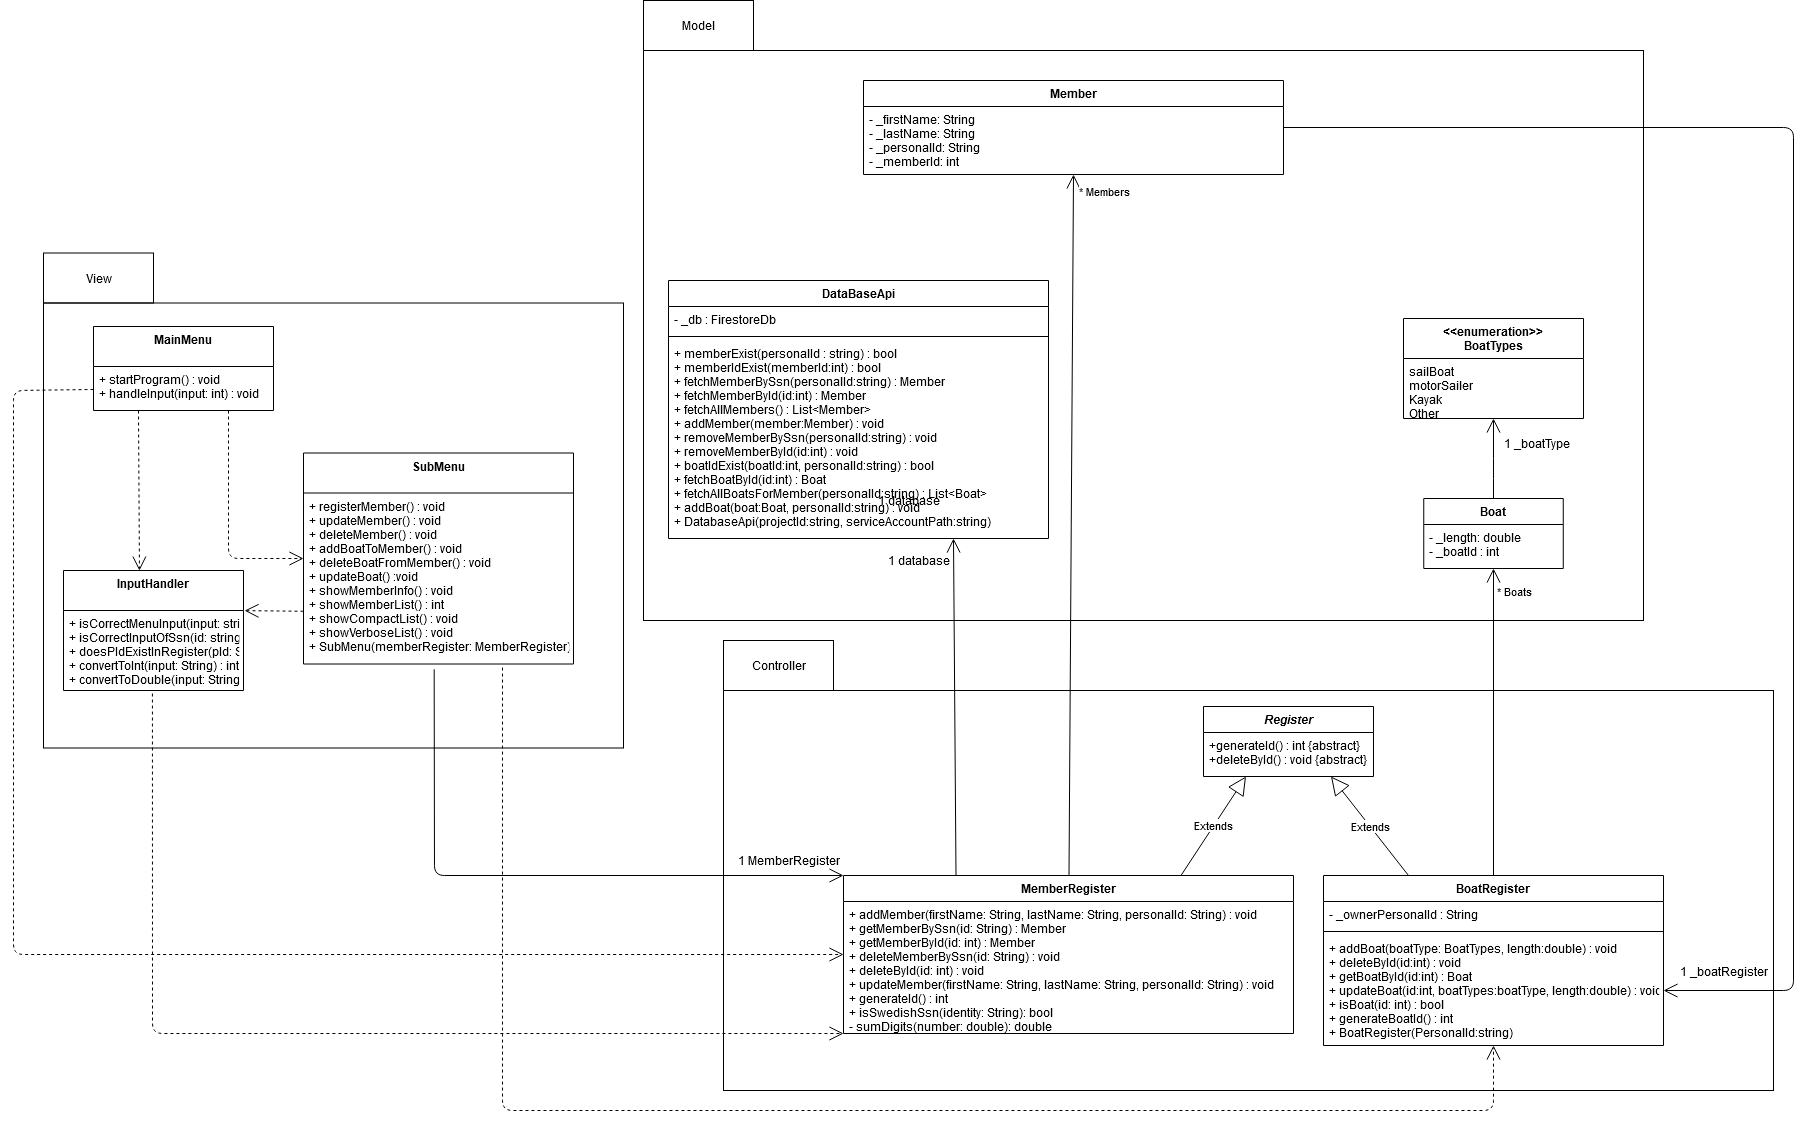

The diagram above was exported from draw.io. Its source (the exported page's mxGraphModel, read from the mxfile embedded in the PNG):
<mxGraphModel dx="3474" dy="1046" grid="1" gridSize="10" guides="1" tooltips="1" connect="1" arrows="1" fold="1" page="1" pageScale="1" pageWidth="827" pageHeight="1169" math="0" shadow="0">
  <root>
    <mxCell id="0" />
    <mxCell id="1" parent="0" />
    <mxCell id="uN7rPqQzvFv1wPcOUt6X-1" value="Model" style="html=1;" parent="1" vertex="1">
      <mxGeometry x="-450" width="110" height="50" as="geometry" />
    </mxCell>
    <mxCell id="uN7rPqQzvFv1wPcOUt6X-40" value="" style="endArrow=open;endFill=1;endSize=12;html=1;entryX=0.5;entryY=1;entryDx=0;entryDy=0;" parent="1" source="thDpbZdBde3B-dUrl18y-1" target="uN7rPqQzvFv1wPcOUt6X-2" edge="1">
      <mxGeometry width="160" relative="1" as="geometry">
        <mxPoint x="-60" y="880" as="sourcePoint" />
        <mxPoint x="200" y="220" as="targetPoint" />
      </mxGeometry>
    </mxCell>
    <mxCell id="uN7rPqQzvFv1wPcOUt6X-41" value="* Members" style="edgeLabel;html=1;align=center;verticalAlign=middle;resizable=0;points=[];" parent="uN7rPqQzvFv1wPcOUt6X-40" vertex="1" connectable="0">
      <mxGeometry x="0.4286" y="-3" relative="1" as="geometry">
        <mxPoint x="28.28" y="-185.02999999999997" as="offset" />
      </mxGeometry>
    </mxCell>
    <mxCell id="uN7rPqQzvFv1wPcOUt6X-42" value="" style="endArrow=open;endFill=1;endSize=12;html=1;entryX=0.5;entryY=1;entryDx=0;entryDy=0;exitX=0.5;exitY=0;exitDx=0;exitDy=0;" parent="1" source="thDpbZdBde3B-dUrl18y-5" target="EoRXM5c85ogiPx-532PF-1" edge="1">
      <mxGeometry width="160" relative="1" as="geometry">
        <mxPoint x="340" y="690" as="sourcePoint" />
        <mxPoint x="399.9999999999998" y="624" as="targetPoint" />
        <Array as="points" />
      </mxGeometry>
    </mxCell>
    <mxCell id="uN7rPqQzvFv1wPcOUt6X-43" value="* Boats" style="edgeLabel;html=1;align=center;verticalAlign=middle;resizable=0;points=[];" parent="uN7rPqQzvFv1wPcOUt6X-42" vertex="1" connectable="0">
      <mxGeometry x="0.4286" y="-3" relative="1" as="geometry">
        <mxPoint x="17" y="-65" as="offset" />
      </mxGeometry>
    </mxCell>
    <mxCell id="uN7rPqQzvFv1wPcOUt6X-44" value="" style="endArrow=open;endFill=1;endSize=12;html=1;exitX=1;exitY=0.5;exitDx=0;exitDy=0;entryX=1;entryY=0.5;entryDx=0;entryDy=0;" parent="1" source="uN7rPqQzvFv1wPcOUt6X-2" target="thDpbZdBde3B-dUrl18y-8" edge="1">
      <mxGeometry width="160" relative="1" as="geometry">
        <mxPoint x="270" y="330" as="sourcePoint" />
        <mxPoint x="160" y="700" as="targetPoint" />
        <Array as="points">
          <mxPoint x="700" y="127" />
          <mxPoint x="700" y="990" />
        </Array>
      </mxGeometry>
    </mxCell>
    <mxCell id="uN7rPqQzvFv1wPcOUt6X-47" value="" style="endArrow=open;endFill=1;endSize=12;html=1;exitX=0.5;exitY=0;exitDx=0;exitDy=0;entryX=0.5;entryY=1;entryDx=0;entryDy=0;" parent="1" target="uN7rPqQzvFv1wPcOUt6X-22" edge="1">
      <mxGeometry width="160" relative="1" as="geometry">
        <mxPoint x="399.9999999999998" y="498.0000000000001" as="sourcePoint" />
        <mxPoint x="390" y="448" as="targetPoint" />
        <Array as="points">
          <mxPoint x="400" y="468" />
        </Array>
      </mxGeometry>
    </mxCell>
    <mxCell id="uN7rPqQzvFv1wPcOUt6X-49" value="" style="endArrow=open;endFill=1;endSize=12;html=1;exitX=0.25;exitY=0;exitDx=0;exitDy=0;entryX=0.75;entryY=1;entryDx=0;entryDy=0;" parent="1" source="thDpbZdBde3B-dUrl18y-1" target="uN7rPqQzvFv1wPcOUt6X-24" edge="1">
      <mxGeometry width="160" relative="1" as="geometry">
        <mxPoint x="-390" y="295" as="sourcePoint" />
        <mxPoint x="-380" y="610" as="targetPoint" />
        <Array as="points" />
      </mxGeometry>
    </mxCell>
    <mxCell id="uN7rPqQzvFv1wPcOUt6X-51" value="View" style="html=1;" parent="1" vertex="1">
      <mxGeometry x="-1050" y="252.5" width="110" height="50" as="geometry" />
    </mxCell>
    <mxCell id="uN7rPqQzvFv1wPcOUt6X-53" value="" style="endArrow=open;endFill=1;endSize=12;html=1;exitX=0.484;exitY=1.031;exitDx=0;exitDy=0;exitPerimeter=0;entryX=0;entryY=0;entryDx=0;entryDy=0;" parent="1" source="EoRXM5c85ogiPx-532PF-15" target="thDpbZdBde3B-dUrl18y-1" edge="1">
      <mxGeometry width="160" relative="1" as="geometry">
        <mxPoint x="-520" y="900" as="sourcePoint" />
        <mxPoint x="-330" y="850" as="targetPoint" />
        <Array as="points">
          <mxPoint x="-659" y="875" />
        </Array>
      </mxGeometry>
    </mxCell>
    <mxCell id="uN7rPqQzvFv1wPcOUt6X-55" value="" style="endArrow=open;endSize=12;dashed=1;html=1;exitX=0.737;exitY=1.021;exitDx=0;exitDy=0;exitPerimeter=0;" parent="1" target="thDpbZdBde3B-dUrl18y-8" edge="1" source="EoRXM5c85ogiPx-532PF-15">
      <mxGeometry width="160" relative="1" as="geometry">
        <mxPoint x="-539" y="928.2499999999998" as="sourcePoint" />
        <mxPoint x="401" y="1009" as="targetPoint" />
        <Array as="points">
          <mxPoint x="-591" y="1110" />
          <mxPoint x="400" y="1110" />
        </Array>
        <mxPoint as="offset" />
      </mxGeometry>
    </mxCell>
    <mxCell id="uN7rPqQzvFv1wPcOUt6X-57" value="1 database" style="text;html=1;align=center;verticalAlign=middle;resizable=0;points=[];autosize=1;" parent="1" vertex="1">
      <mxGeometry x="-220" y="490" width="70" height="20" as="geometry" />
    </mxCell>
    <mxCell id="uN7rPqQzvFv1wPcOUt6X-58" value="1 database" style="text;html=1;align=center;verticalAlign=middle;resizable=0;points=[];autosize=1;" parent="1" vertex="1">
      <mxGeometry x="-210" y="550" width="70" height="20" as="geometry" />
    </mxCell>
    <mxCell id="uN7rPqQzvFv1wPcOUt6X-52" value="MainMenu" style="swimlane;fontStyle=1;align=center;verticalAlign=top;childLayout=stackLayout;horizontal=1;startSize=40;horizontalStack=0;resizeParent=1;resizeParentMax=0;resizeLast=0;collapsible=1;marginBottom=0;" parent="1" vertex="1">
      <mxGeometry x="-1000" y="326" width="180" height="84" as="geometry" />
    </mxCell>
    <mxCell id="EoRXM5c85ogiPx-532PF-13" value="+ startProgram() : void&#10;+ handleInput(input: int) : void" style="text;strokeColor=none;fillColor=none;align=left;verticalAlign=top;spacingLeft=4;spacingRight=4;overflow=hidden;rotatable=0;points=[[0,0.5],[1,0.5]];portConstraint=eastwest;" vertex="1" parent="uN7rPqQzvFv1wPcOUt6X-52">
      <mxGeometry y="40" width="180" height="44" as="geometry" />
    </mxCell>
    <mxCell id="uN7rPqQzvFv1wPcOUt6X-59" value="1 _boatRegister" style="text;html=1;align=center;verticalAlign=middle;resizable=0;points=[];autosize=1;" parent="1" vertex="1">
      <mxGeometry x="580" y="961" width="100" height="20" as="geometry" />
    </mxCell>
    <mxCell id="uN7rPqQzvFv1wPcOUt6X-60" value="1 _boatType" style="text;html=1;align=center;verticalAlign=middle;resizable=0;points=[];autosize=1;" parent="1" vertex="1">
      <mxGeometry x="403" y="432.5" width="80" height="20" as="geometry" />
    </mxCell>
    <mxCell id="uN7rPqQzvFv1wPcOUt6X-2" value="Member" style="swimlane;fontStyle=1;align=center;verticalAlign=top;childLayout=stackLayout;horizontal=1;startSize=26;horizontalStack=0;resizeParent=1;resizeParentMax=0;resizeLast=0;collapsible=1;marginBottom=0;" parent="1" vertex="1">
      <mxGeometry x="-230" y="80" width="420" height="94" as="geometry" />
    </mxCell>
    <mxCell id="uN7rPqQzvFv1wPcOUt6X-65" value="- _firstName: String&#10;- _lastName: String&#10;- _personalId: String&#10;- _memberId: int" style="text;strokeColor=none;fillColor=none;align=left;verticalAlign=top;spacingLeft=4;spacingRight=4;overflow=hidden;rotatable=0;points=[[0,0.5],[1,0.5]];portConstraint=eastwest;" parent="uN7rPqQzvFv1wPcOUt6X-2" vertex="1">
      <mxGeometry y="26" width="420" height="68" as="geometry" />
    </mxCell>
    <mxCell id="uN7rPqQzvFv1wPcOUt6X-24" value="DataBaseApi" style="swimlane;fontStyle=1;align=center;verticalAlign=top;childLayout=stackLayout;horizontal=1;startSize=26;horizontalStack=0;resizeParent=1;resizeParentMax=0;resizeLast=0;collapsible=1;marginBottom=0;" parent="1" vertex="1">
      <mxGeometry x="-425" y="280" width="380" height="258" as="geometry" />
    </mxCell>
    <mxCell id="uN7rPqQzvFv1wPcOUt6X-72" value="- _db : FirestoreDb" style="text;strokeColor=none;fillColor=none;align=left;verticalAlign=top;spacingLeft=4;spacingRight=4;overflow=hidden;rotatable=0;points=[[0,0.5],[1,0.5]];portConstraint=eastwest;" parent="uN7rPqQzvFv1wPcOUt6X-24" vertex="1">
      <mxGeometry y="26" width="380" height="26" as="geometry" />
    </mxCell>
    <mxCell id="uN7rPqQzvFv1wPcOUt6X-74" value="" style="line;strokeWidth=1;fillColor=none;align=left;verticalAlign=middle;spacingTop=-1;spacingLeft=3;spacingRight=3;rotatable=0;labelPosition=right;points=[];portConstraint=eastwest;" parent="uN7rPqQzvFv1wPcOUt6X-24" vertex="1">
      <mxGeometry y="52" width="380" height="8" as="geometry" />
    </mxCell>
    <mxCell id="uN7rPqQzvFv1wPcOUt6X-75" value="+ memberExist(personalId : string) : bool&#10;+ memberIdExist(memberId:int) : bool&#10;+ fetchMemberBySsn(personalId:string) : Member&#10;+ fetchMemberById(id:int) : Member &#10;+ fetchAllMembers() : List&lt;Member&gt;&#10;+ addMember(member:Member) : void&#10;+ removeMemberBySsn(personalId:string) : void&#10;+ removeMemberById(id:int) : void&#10;+ boatIdExist(boatId:int, personalId:string) : bool&#10;+ fetchBoatById(id:int) : Boat&#10; + fetchAllBoatsForMember(personalId:string) : List&lt;Boat&gt;&#10;+ addBoat(boat:Boat, personalId:string) : void&#10;+ DatabaseApi(projectId:string, serviceAccountPath:string)&#10;" style="text;strokeColor=none;fillColor=none;align=left;verticalAlign=top;spacingLeft=4;spacingRight=4;overflow=hidden;rotatable=0;points=[[0,0.5],[1,0.5]];portConstraint=eastwest;" parent="uN7rPqQzvFv1wPcOUt6X-24" vertex="1">
      <mxGeometry y="60" width="380" height="198" as="geometry" />
    </mxCell>
    <mxCell id="thDpbZdBde3B-dUrl18y-10" value="Controller" style="html=1;" parent="1" vertex="1">
      <mxGeometry x="-370" y="640" width="110" height="50" as="geometry" />
    </mxCell>
    <mxCell id="EoRXM5c85ogiPx-532PF-11" value="Extends" style="endArrow=block;endSize=16;endFill=0;html=1;entryX=0.25;entryY=1;entryDx=0;entryDy=0;exitX=0.75;exitY=0;exitDx=0;exitDy=0;" edge="1" parent="1" source="thDpbZdBde3B-dUrl18y-1" target="EoRXM5c85ogiPx-532PF-9">
      <mxGeometry width="160" relative="1" as="geometry">
        <mxPoint x="-140" y="766" as="sourcePoint" />
        <mxPoint x="-30" y="846" as="targetPoint" />
      </mxGeometry>
    </mxCell>
    <mxCell id="EoRXM5c85ogiPx-532PF-12" value="Extends" style="endArrow=block;endSize=16;endFill=0;html=1;entryX=0.75;entryY=1;entryDx=0;entryDy=0;exitX=0.25;exitY=0;exitDx=0;exitDy=0;" edge="1" parent="1" source="thDpbZdBde3B-dUrl18y-5" target="EoRXM5c85ogiPx-532PF-9">
      <mxGeometry width="160" relative="1" as="geometry">
        <mxPoint x="320" y="766" as="sourcePoint" />
        <mxPoint x="355" y="685.0000000000002" as="targetPoint" />
      </mxGeometry>
    </mxCell>
    <mxCell id="EoRXM5c85ogiPx-532PF-16" value="" style="endArrow=open;endSize=12;dashed=1;html=1;entryX=0;entryY=0.5;entryDx=0;entryDy=0;exitX=0.75;exitY=1;exitDx=0;exitDy=0;" edge="1" parent="1" source="uN7rPqQzvFv1wPcOUt6X-52" target="EoRXM5c85ogiPx-532PF-14">
      <mxGeometry x="0.0435" y="-55" width="160" relative="1" as="geometry">
        <mxPoint x="-920" y="462.5" as="sourcePoint" />
        <mxPoint x="-810" y="552.5" as="targetPoint" />
        <Array as="points">
          <mxPoint x="-865" y="558" />
        </Array>
        <mxPoint as="offset" />
      </mxGeometry>
    </mxCell>
    <mxCell id="EoRXM5c85ogiPx-532PF-17" value="" style="endArrow=open;endSize=12;dashed=1;html=1;exitX=0;exitY=0.75;exitDx=0;exitDy=0;entryX=0;entryY=0.5;entryDx=0;entryDy=0;" edge="1" parent="1" source="uN7rPqQzvFv1wPcOUt6X-52" target="thDpbZdBde3B-dUrl18y-1">
      <mxGeometry x="0.0435" y="-55" width="160" relative="1" as="geometry">
        <mxPoint x="-930" y="690" as="sourcePoint" />
        <mxPoint x="-700" y="690" as="targetPoint" />
        <Array as="points">
          <mxPoint x="-1080" y="390" />
          <mxPoint x="-1080" y="954" />
        </Array>
        <mxPoint as="offset" />
      </mxGeometry>
    </mxCell>
    <mxCell id="EoRXM5c85ogiPx-532PF-24" value="" style="endArrow=open;endSize=12;dashed=1;html=1;exitX=0.494;exitY=1.038;exitDx=0;exitDy=0;entryX=0;entryY=1;entryDx=0;entryDy=0;exitPerimeter=0;" edge="1" parent="1" source="EoRXM5c85ogiPx-532PF-23" target="thDpbZdBde3B-dUrl18y-1">
      <mxGeometry x="0.0435" y="-55" width="160" relative="1" as="geometry">
        <mxPoint x="-760" y="1070" as="sourcePoint" />
        <mxPoint x="-310" y="990" as="targetPoint" />
        <Array as="points">
          <mxPoint x="-941" y="1033" />
        </Array>
        <mxPoint as="offset" />
      </mxGeometry>
    </mxCell>
    <mxCell id="EoRXM5c85ogiPx-532PF-26" value="" style="endArrow=open;endSize=12;dashed=1;html=1;exitX=0.25;exitY=1;exitDx=0;exitDy=0;entryX=0.422;entryY=0.001;entryDx=0;entryDy=0;entryPerimeter=0;" edge="1" parent="1" source="uN7rPqQzvFv1wPcOUt6X-52" target="EoRXM5c85ogiPx-532PF-22">
      <mxGeometry x="0.0435" y="-55" width="160" relative="1" as="geometry">
        <mxPoint x="-1120" y="622.5" as="sourcePoint" />
        <mxPoint x="-890" y="622.5" as="targetPoint" />
        <mxPoint as="offset" />
      </mxGeometry>
    </mxCell>
    <mxCell id="EoRXM5c85ogiPx-532PF-27" value="" style="endArrow=open;endSize=12;dashed=1;html=1;entryX=1.006;entryY=0.002;entryDx=0;entryDy=0;exitX=0;exitY=0.75;exitDx=0;exitDy=0;entryPerimeter=0;" edge="1" parent="1" source="EoRXM5c85ogiPx-532PF-14" target="EoRXM5c85ogiPx-532PF-23">
      <mxGeometry x="0.0435" y="-55" width="160" relative="1" as="geometry">
        <mxPoint x="-820" y="612.5" as="sourcePoint" />
        <mxPoint x="-670" y="622.5" as="targetPoint" />
        <mxPoint as="offset" />
      </mxGeometry>
    </mxCell>
    <mxCell id="uN7rPqQzvFv1wPcOUt6X-22" value="&lt;&lt;enumeration&gt;&gt;&#10;BoatTypes&#10;" style="swimlane;fontStyle=1;align=center;verticalAlign=top;childLayout=stackLayout;horizontal=1;startSize=40;horizontalStack=0;resizeParent=1;resizeParentMax=0;resizeLast=0;collapsible=1;marginBottom=0;" parent="1" vertex="1">
      <mxGeometry x="310" y="318" width="180" height="100" as="geometry" />
    </mxCell>
    <mxCell id="uN7rPqQzvFv1wPcOUt6X-23" value="sailBoat&#10;motorSailer&#10;Kayak&#10;Other&#10;" style="text;strokeColor=none;fillColor=none;align=left;verticalAlign=top;spacingLeft=4;spacingRight=4;overflow=hidden;rotatable=0;points=[[0,0.5],[1,0.5]];portConstraint=eastwest;" parent="uN7rPqQzvFv1wPcOUt6X-22" vertex="1">
      <mxGeometry y="40" width="180" height="60" as="geometry" />
    </mxCell>
    <mxCell id="EoRXM5c85ogiPx-532PF-1" value="Boat" style="swimlane;fontStyle=1;align=center;verticalAlign=top;childLayout=stackLayout;horizontal=1;startSize=26;horizontalStack=0;resizeParent=1;resizeParentMax=0;resizeLast=0;collapsible=1;marginBottom=0;" vertex="1" parent="1">
      <mxGeometry x="330.25" y="498" width="139.5" height="70" as="geometry" />
    </mxCell>
    <mxCell id="EoRXM5c85ogiPx-532PF-2" value="- _length: double&#10;- _boatId : int" style="text;strokeColor=none;fillColor=none;align=left;verticalAlign=top;spacingLeft=4;spacingRight=4;overflow=hidden;rotatable=0;points=[[0,0.5],[1,0.5]];portConstraint=eastwest;" vertex="1" parent="EoRXM5c85ogiPx-532PF-1">
      <mxGeometry y="26" width="139.5" height="44" as="geometry" />
    </mxCell>
    <mxCell id="EoRXM5c85ogiPx-532PF-30" value="" style="html=1;fillColor=none;" vertex="1" parent="1">
      <mxGeometry x="-1050" y="302.5" width="580" height="445" as="geometry" />
    </mxCell>
    <mxCell id="EoRXM5c85ogiPx-532PF-14" value="SubMenu&#10;" style="swimlane;fontStyle=1;align=center;verticalAlign=top;childLayout=stackLayout;horizontal=1;startSize=40;horizontalStack=0;resizeParent=1;resizeParentMax=0;resizeLast=0;collapsible=1;marginBottom=0;" vertex="1" parent="1">
      <mxGeometry x="-790" y="452.5" width="270" height="211" as="geometry" />
    </mxCell>
    <mxCell id="EoRXM5c85ogiPx-532PF-15" value="+ registerMember() : void&#10;+ updateMember() : void&#10;+ deleteMember() : void&#10;+ addBoatToMember() : void&#10;+ deleteBoatFromMember() : void&#10;+ updateBoat() :void&#10; + showMemberInfo() : void&#10;+ showMemberList() : int&#10;+ showCompactList() : void&#10; + showVerboseList() : void&#10;+ SubMenu(memberRegister: MemberRegister)&#10;&#10;" style="text;strokeColor=none;fillColor=none;align=left;verticalAlign=top;spacingLeft=4;spacingRight=4;overflow=hidden;rotatable=0;points=[[0,0.5],[1,0.5]];portConstraint=eastwest;" vertex="1" parent="EoRXM5c85ogiPx-532PF-14">
      <mxGeometry y="40" width="270" height="171" as="geometry" />
    </mxCell>
    <mxCell id="EoRXM5c85ogiPx-532PF-22" value="InputHandler" style="swimlane;fontStyle=1;align=center;verticalAlign=top;childLayout=stackLayout;horizontal=1;startSize=40;horizontalStack=0;resizeParent=1;resizeParentMax=0;resizeLast=0;collapsible=1;marginBottom=0;" vertex="1" parent="1">
      <mxGeometry x="-1030" y="570" width="180" height="120" as="geometry" />
    </mxCell>
    <mxCell id="EoRXM5c85ogiPx-532PF-23" value="+ isCorrectMenuInput(input: string, minValue: int, maxValue: int) : bool&#10;+ isCorrectInputOfSsn(id: string, idExists: bool) : bool&#10;+ doesPIdExistInRegister(pId: String) : bool&#10;+ convertToInt(input: String) : int&#10; + convertToDouble(input: String) : double" style="text;strokeColor=none;fillColor=none;align=left;verticalAlign=top;spacingLeft=4;spacingRight=4;overflow=hidden;rotatable=0;points=[[0,0.5],[1,0.5]];portConstraint=eastwest;" vertex="1" parent="EoRXM5c85ogiPx-532PF-22">
      <mxGeometry y="40" width="180" height="80" as="geometry" />
    </mxCell>
    <mxCell id="thDpbZdBde3B-dUrl18y-1" value="MemberRegister" style="swimlane;fontStyle=1;align=center;verticalAlign=top;childLayout=stackLayout;horizontal=1;startSize=26;horizontalStack=0;resizeParent=1;resizeParentMax=0;resizeLast=0;collapsible=1;marginBottom=0;" parent="1" vertex="1">
      <mxGeometry x="-250" y="875" width="450" height="158" as="geometry" />
    </mxCell>
    <mxCell id="thDpbZdBde3B-dUrl18y-4" value="+ addMember(firstName: String, lastName: String, personalId: String) : void&#10;+ getMemberBySsn(id: String) : Member&#10;+ getMemberById(id: int) : Member&#10;+ deleteMemberBySsn(id: String) : void&#10;+ deleteById(id: int) : void&#10;+ updateMember(firstName: String, lastName: String, personalId: String) : void&#10;+ generateId() : int&#10;+ isSwedishSsn(identity: String): bool&#10;- sumDigits(number: double): double&#10;&#10;&#10;&#10;&#10;&#10;" style="text;strokeColor=none;fillColor=none;align=left;verticalAlign=top;spacingLeft=4;spacingRight=4;overflow=hidden;rotatable=0;points=[[0,0.5],[1,0.5]];portConstraint=eastwest;" parent="thDpbZdBde3B-dUrl18y-1" vertex="1">
      <mxGeometry y="26" width="450" height="132" as="geometry" />
    </mxCell>
    <mxCell id="thDpbZdBde3B-dUrl18y-5" value="BoatRegister" style="swimlane;fontStyle=1;align=center;verticalAlign=top;childLayout=stackLayout;horizontal=1;startSize=26;horizontalStack=0;resizeParent=1;resizeParentMax=0;resizeLast=0;collapsible=1;marginBottom=0;" parent="1" vertex="1">
      <mxGeometry x="230" y="875" width="340" height="170" as="geometry" />
    </mxCell>
    <mxCell id="thDpbZdBde3B-dUrl18y-6" value="- _ownerPersonalId : String" style="text;strokeColor=none;fillColor=none;align=left;verticalAlign=top;spacingLeft=4;spacingRight=4;overflow=hidden;rotatable=0;points=[[0,0.5],[1,0.5]];portConstraint=eastwest;" parent="thDpbZdBde3B-dUrl18y-5" vertex="1">
      <mxGeometry y="26" width="340" height="26" as="geometry" />
    </mxCell>
    <mxCell id="thDpbZdBde3B-dUrl18y-7" value="" style="line;strokeWidth=1;fillColor=none;align=left;verticalAlign=middle;spacingTop=-1;spacingLeft=3;spacingRight=3;rotatable=0;labelPosition=right;points=[];portConstraint=eastwest;" parent="thDpbZdBde3B-dUrl18y-5" vertex="1">
      <mxGeometry y="52" width="340" height="8" as="geometry" />
    </mxCell>
    <mxCell id="thDpbZdBde3B-dUrl18y-8" value="+ addBoat(boatType: BoatTypes, length:double) : void&#10;+ deleteById(id:int) : void&#10;+ getBoatById(id:int) : Boat&#10;+ updateBoat(id:int, boatTypes:boatType, length:double) : void&#10;+ isBoat(id: int) : bool&#10;+ generateBoatId() : int&#10;+ BoatRegister(PersonalId:string)" style="text;strokeColor=none;fillColor=none;align=left;verticalAlign=top;spacingLeft=4;spacingRight=4;overflow=hidden;rotatable=0;points=[[0,0.5],[1,0.5]];portConstraint=eastwest;" parent="thDpbZdBde3B-dUrl18y-5" vertex="1">
      <mxGeometry y="60" width="340" height="110" as="geometry" />
    </mxCell>
    <mxCell id="EoRXM5c85ogiPx-532PF-9" value="Register" style="swimlane;fontStyle=3;align=center;verticalAlign=top;childLayout=stackLayout;horizontal=1;startSize=26;horizontalStack=0;resizeParent=1;resizeParentMax=0;resizeLast=0;collapsible=1;marginBottom=0;" vertex="1" parent="1">
      <mxGeometry x="110" y="706" width="170" height="70" as="geometry" />
    </mxCell>
    <mxCell id="EoRXM5c85ogiPx-532PF-10" value="+generateId() : int {abstract}&#10;+deleteById() : void {abstract}" style="text;strokeColor=none;fillColor=none;align=left;verticalAlign=top;spacingLeft=4;spacingRight=4;overflow=hidden;rotatable=0;points=[[0,0.5],[1,0.5]];portConstraint=eastwest;" vertex="1" parent="EoRXM5c85ogiPx-532PF-9">
      <mxGeometry y="26" width="170" height="44" as="geometry" />
    </mxCell>
    <mxCell id="EoRXM5c85ogiPx-532PF-35" value="" style="html=1;fillColor=none;" vertex="1" parent="1">
      <mxGeometry x="-370" y="690" width="1050" height="400" as="geometry" />
    </mxCell>
    <mxCell id="EoRXM5c85ogiPx-532PF-36" value="1 MemberRegister" style="text;html=1;align=center;verticalAlign=middle;resizable=0;points=[];autosize=1;" vertex="1" parent="1">
      <mxGeometry x="-360" y="850" width="110" height="20" as="geometry" />
    </mxCell>
    <mxCell id="EoRXM5c85ogiPx-532PF-39" value="" style="html=1;fillColor=none;" vertex="1" parent="1">
      <mxGeometry x="-450" y="50" width="1000" height="570" as="geometry" />
    </mxCell>
  </root>
</mxGraphModel>